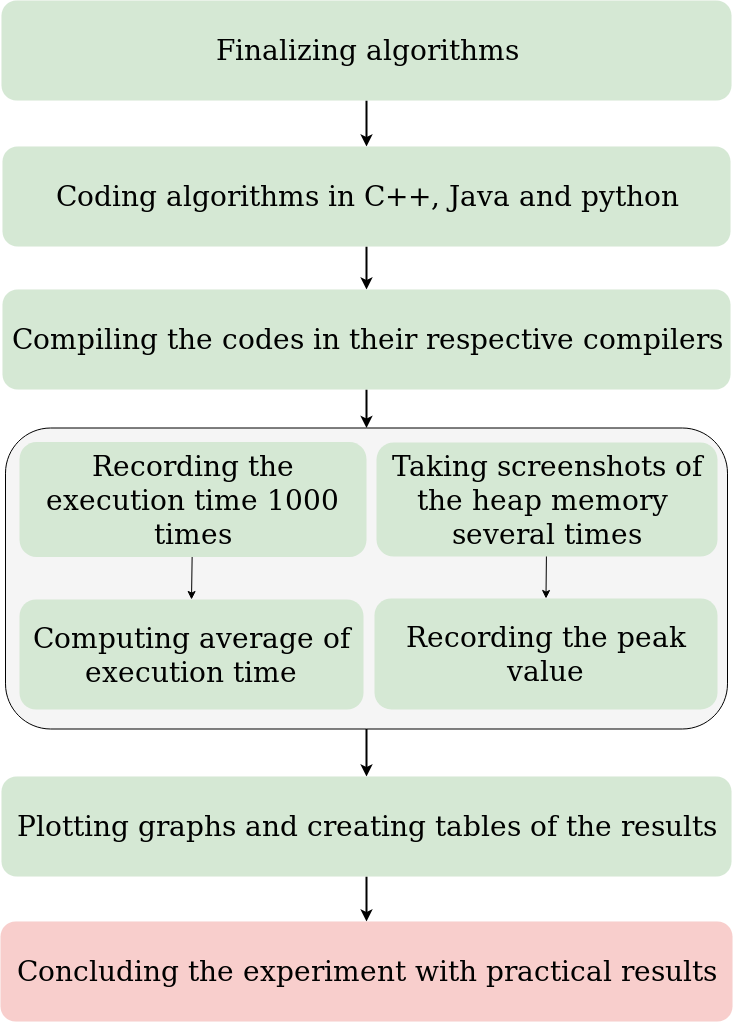

The diagram above was exported from draw.io. Its source (the exported page's mxGraphModel, read from the mxfile embedded in the PNG):
<mxGraphModel dx="1408" dy="724" grid="0" gridSize="10" guides="1" tooltips="1" connect="1" arrows="1" fold="1" page="1" pageScale="1" pageWidth="850" pageHeight="1100" math="0" shadow="0">
  <root>
    <mxCell id="0" />
    <mxCell id="1" parent="0" />
    <mxCell id="G_0D2MN5E_sE9EmTtwhB-12" value="" style="edgeStyle=orthogonalEdgeStyle;rounded=0;orthogonalLoop=1;jettySize=auto;html=1;strokeWidth=2;" parent="1" source="G_0D2MN5E_sE9EmTtwhB-1" target="G_0D2MN5E_sE9EmTtwhB-2" edge="1">
      <mxGeometry relative="1" as="geometry" />
    </mxCell>
    <mxCell id="G_0D2MN5E_sE9EmTtwhB-1" value="&lt;font style=&quot;font-size: 28px&quot;&gt;Finalizing algorithms&lt;/font&gt;" style="rounded=1;whiteSpace=wrap;html=1;fillColor=#d5e8d4;strokeColor=none;dashed=1;fontFamily=Helvetica;" parent="1" vertex="1">
      <mxGeometry x="59" y="60" width="730" height="100" as="geometry" />
    </mxCell>
    <mxCell id="G_0D2MN5E_sE9EmTtwhB-13" value="" style="edgeStyle=orthogonalEdgeStyle;rounded=0;orthogonalLoop=1;jettySize=auto;html=1;strokeWidth=2;endArrow=classic;endFill=1;" parent="1" source="G_0D2MN5E_sE9EmTtwhB-2" target="G_0D2MN5E_sE9EmTtwhB-3" edge="1">
      <mxGeometry relative="1" as="geometry" />
    </mxCell>
    <mxCell id="G_0D2MN5E_sE9EmTtwhB-2" value="&lt;font style=&quot;font-size: 28px&quot;&gt;Coding algorithms in C++, Java and python&lt;/font&gt;" style="rounded=1;whiteSpace=wrap;html=1;fillColor=#d5e8d4;strokeColor=none;dashed=1;" parent="1" vertex="1">
      <mxGeometry x="60" y="206" width="728" height="100" as="geometry" />
    </mxCell>
    <mxCell id="G_0D2MN5E_sE9EmTtwhB-14" value="" style="edgeStyle=orthogonalEdgeStyle;rounded=0;orthogonalLoop=1;jettySize=auto;html=1;strokeWidth=2;" parent="1" source="G_0D2MN5E_sE9EmTtwhB-3" target="G_0D2MN5E_sE9EmTtwhB-4" edge="1">
      <mxGeometry relative="1" as="geometry" />
    </mxCell>
    <mxCell id="G_0D2MN5E_sE9EmTtwhB-3" value="&lt;font style=&quot;font-size: 28px&quot;&gt;Compiling the codes in their respective compilers&lt;/font&gt;" style="rounded=1;whiteSpace=wrap;html=1;fillColor=#d5e8d4;strokeColor=none;dashed=1;" parent="1" vertex="1">
      <mxGeometry x="60" y="349" width="728" height="100" as="geometry" />
    </mxCell>
    <mxCell id="G_0D2MN5E_sE9EmTtwhB-15" value="" style="edgeStyle=orthogonalEdgeStyle;rounded=0;orthogonalLoop=1;jettySize=auto;html=1;strokeWidth=2;" parent="1" source="G_0D2MN5E_sE9EmTtwhB-4" target="G_0D2MN5E_sE9EmTtwhB-9" edge="1">
      <mxGeometry relative="1" as="geometry" />
    </mxCell>
    <mxCell id="G_0D2MN5E_sE9EmTtwhB-4" value="" style="rounded=1;whiteSpace=wrap;html=1;fillColor=#f5f5f5;strokeColor=#000000;fontColor=#333333;glass=0;" parent="1" vertex="1">
      <mxGeometry x="63" y="487.5" width="722" height="301" as="geometry" />
    </mxCell>
    <mxCell id="G_0D2MN5E_sE9EmTtwhB-5" value="&lt;font style=&quot;font-size: 28px&quot;&gt;Recording the execution time 1000 times&lt;/font&gt;" style="rounded=1;whiteSpace=wrap;html=1;fillColor=#d5e8d4;strokeColor=none;dashed=1;" parent="1" vertex="1">
      <mxGeometry x="77" y="501.5" width="347" height="115" as="geometry" />
    </mxCell>
    <mxCell id="G_0D2MN5E_sE9EmTtwhB-6" value="&lt;font style=&quot;font-size: 28px&quot;&gt;Taking screenshots of the heap memory&amp;nbsp; several times&lt;/font&gt;" style="rounded=1;whiteSpace=wrap;html=1;fillColor=#d5e8d4;strokeColor=none;dashed=1;" parent="1" vertex="1">
      <mxGeometry x="434" y="502" width="341" height="114" as="geometry" />
    </mxCell>
    <mxCell id="G_0D2MN5E_sE9EmTtwhB-7" value="&lt;font style=&quot;font-size: 28px&quot;&gt;Computing average of execution time&lt;/font&gt;" style="rounded=1;whiteSpace=wrap;html=1;fillColor=#d5e8d4;strokeColor=none;dashed=1;" parent="1" vertex="1">
      <mxGeometry x="77" y="659" width="344" height="110" as="geometry" />
    </mxCell>
    <mxCell id="G_0D2MN5E_sE9EmTtwhB-8" value="&lt;font style=&quot;font-size: 28px&quot;&gt;Recording the peak value&lt;/font&gt;" style="rounded=1;whiteSpace=wrap;html=1;fillColor=#d5e8d4;strokeColor=none;dashed=1;" parent="1" vertex="1">
      <mxGeometry x="432" y="658" width="343" height="111" as="geometry" />
    </mxCell>
    <mxCell id="G_0D2MN5E_sE9EmTtwhB-16" value="" style="edgeStyle=orthogonalEdgeStyle;rounded=0;orthogonalLoop=1;jettySize=auto;html=1;strokeWidth=2;" parent="1" source="G_0D2MN5E_sE9EmTtwhB-9" target="G_0D2MN5E_sE9EmTtwhB-10" edge="1">
      <mxGeometry relative="1" as="geometry" />
    </mxCell>
    <mxCell id="G_0D2MN5E_sE9EmTtwhB-9" value="&lt;font style=&quot;font-size: 28px&quot;&gt;Plotting graphs and creating tables of the results&lt;/font&gt;" style="rounded=1;whiteSpace=wrap;html=1;fillColor=#d5e8d4;strokeColor=none;dashed=1;" parent="1" vertex="1">
      <mxGeometry x="59" y="836" width="730" height="100" as="geometry" />
    </mxCell>
    <mxCell id="G_0D2MN5E_sE9EmTtwhB-10" value="&lt;font style=&quot;font-size: 28px&quot;&gt;Concluding the experiment with practical results&lt;/font&gt;" style="rounded=1;whiteSpace=wrap;html=1;fillColor=#f8cecc;strokeColor=none;" parent="1" vertex="1">
      <mxGeometry x="58" y="981" width="732" height="100" as="geometry" />
    </mxCell>
    <mxCell id="F_pfHIhv9dA5RWUnNRTg-5" value="" style="endArrow=classic;html=1;entryX=0.5;entryY=0;entryDx=0;entryDy=0;" edge="1" parent="1" source="G_0D2MN5E_sE9EmTtwhB-5" target="G_0D2MN5E_sE9EmTtwhB-7">
      <mxGeometry width="50" height="50" relative="1" as="geometry">
        <mxPoint x="218" y="667" as="sourcePoint" />
        <mxPoint x="268" y="617" as="targetPoint" />
      </mxGeometry>
    </mxCell>
    <mxCell id="F_pfHIhv9dA5RWUnNRTg-11" value="" style="endArrow=classic;html=1;entryX=0.5;entryY=0;entryDx=0;entryDy=0;" edge="1" parent="1" source="G_0D2MN5E_sE9EmTtwhB-6" target="G_0D2MN5E_sE9EmTtwhB-8">
      <mxGeometry width="50" height="50" relative="1" as="geometry">
        <mxPoint x="339.3846153846155" y="638" as="sourcePoint" />
        <mxPoint x="340" y="678" as="targetPoint" />
        <Array as="points" />
      </mxGeometry>
    </mxCell>
  </root>
</mxGraphModel>